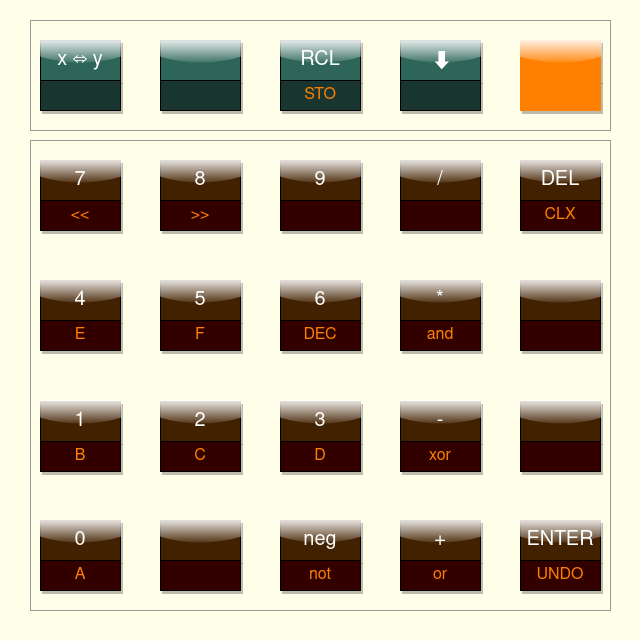

The diagram above was exported from draw.io. Its source (the exported page's mxGraphModel, read from the mxfile embedded in the PNG):
<mxGraphModel dx="990" dy="822" grid="1" gridSize="10" guides="1" tooltips="1" connect="1" arrows="1" fold="1" page="1" pageScale="1" pageWidth="827" pageHeight="1169" math="0" shadow="0">
  <root>
    <mxCell id="TPZ0zkpylWrY6Xw0gtxL-0" />
    <mxCell id="TPZ0zkpylWrY6Xw0gtxL-1" parent="TPZ0zkpylWrY6Xw0gtxL-0" />
    <mxCell id="SUrMSVsUcZiWZpjvyylc-0" value="" style="whiteSpace=wrap;html=1;aspect=fixed;strokeColor=none;fillColor=#FFFEE8;gradientColor=none;" parent="TPZ0zkpylWrY6Xw0gtxL-1" vertex="1">
      <mxGeometry x="80" y="120" width="640" height="640" as="geometry" />
    </mxCell>
    <mxCell id="P4ZKOe3wNLg1rE3TO5tP-0" value="" style="rounded=0;whiteSpace=wrap;html=1;shadow=0;glass=0;sketch=0;fontSize=16;fontColor=#FF8000;strokeColor=#999999;fillColor=none;" parent="TPZ0zkpylWrY6Xw0gtxL-1" vertex="1">
      <mxGeometry x="110" y="140" width="580" height="110" as="geometry" />
    </mxCell>
    <mxCell id="P4ZKOe3wNLg1rE3TO5tP-1" value="" style="rounded=0;whiteSpace=wrap;html=1;shadow=0;glass=0;sketch=0;fontSize=16;fontColor=#FF8000;strokeColor=#999999;fillColor=none;" parent="TPZ0zkpylWrY6Xw0gtxL-1" vertex="1">
      <mxGeometry x="110" y="260" width="580" height="470" as="geometry" />
    </mxCell>
    <mxCell id="XgQPrO3L7pbNE373BiZ5-0" value="7" style="rounded=0;whiteSpace=wrap;html=1;fontSize=20;fillColor=#422100;fontColor=#FFFFFF;glass=1;sketch=0;shadow=1;" parent="TPZ0zkpylWrY6Xw0gtxL-1" vertex="1">
      <mxGeometry x="120" y="280" width="80" height="40" as="geometry" />
    </mxCell>
    <mxCell id="XgQPrO3L7pbNE373BiZ5-1" value="&amp;lt;&amp;lt;" style="rounded=0;whiteSpace=wrap;html=1;fontSize=16;fontColor=#FF8000;fillColor=#330000;shadow=1;glass=0;" parent="TPZ0zkpylWrY6Xw0gtxL-1" vertex="1">
      <mxGeometry x="120" y="320" width="80" height="30" as="geometry" />
    </mxCell>
    <mxCell id="XgQPrO3L7pbNE373BiZ5-2" value="8" style="rounded=0;whiteSpace=wrap;html=1;fontSize=20;fillColor=#422100;fontColor=#FFFFFF;glass=1;sketch=0;shadow=1;" parent="TPZ0zkpylWrY6Xw0gtxL-1" vertex="1">
      <mxGeometry x="240" y="280" width="80" height="40" as="geometry" />
    </mxCell>
    <mxCell id="XgQPrO3L7pbNE373BiZ5-3" value="&amp;gt;&amp;gt;" style="rounded=0;whiteSpace=wrap;html=1;fontSize=16;fontColor=#FF8000;fillColor=#330000;shadow=1;glass=0;" parent="TPZ0zkpylWrY6Xw0gtxL-1" vertex="1">
      <mxGeometry x="240" y="320" width="80" height="30" as="geometry" />
    </mxCell>
    <mxCell id="XgQPrO3L7pbNE373BiZ5-4" value="9" style="rounded=0;whiteSpace=wrap;html=1;fontSize=20;fillColor=#422100;fontColor=#FFFFFF;glass=1;sketch=0;shadow=1;" parent="TPZ0zkpylWrY6Xw0gtxL-1" vertex="1">
      <mxGeometry x="360" y="280" width="80" height="40" as="geometry" />
    </mxCell>
    <mxCell id="XgQPrO3L7pbNE373BiZ5-5" value="" style="rounded=0;whiteSpace=wrap;html=1;fontSize=16;fontColor=#FF8000;fillColor=#330000;shadow=1;glass=0;" parent="TPZ0zkpylWrY6Xw0gtxL-1" vertex="1">
      <mxGeometry x="360" y="320" width="80" height="30" as="geometry" />
    </mxCell>
    <mxCell id="XgQPrO3L7pbNE373BiZ5-6" value="/" style="rounded=0;whiteSpace=wrap;html=1;fontSize=20;fillColor=#422100;fontColor=#FFFFFF;glass=1;sketch=0;shadow=1;" parent="TPZ0zkpylWrY6Xw0gtxL-1" vertex="1">
      <mxGeometry x="480" y="280" width="80" height="40" as="geometry" />
    </mxCell>
    <mxCell id="XgQPrO3L7pbNE373BiZ5-7" value="" style="rounded=0;whiteSpace=wrap;html=1;fontSize=16;fontColor=#FF8000;fillColor=#330000;shadow=1;glass=0;" parent="TPZ0zkpylWrY6Xw0gtxL-1" vertex="1">
      <mxGeometry x="480" y="320" width="80" height="30" as="geometry" />
    </mxCell>
    <mxCell id="XgQPrO3L7pbNE373BiZ5-8" value="DEL" style="rounded=0;whiteSpace=wrap;html=1;fontSize=20;fillColor=#422100;fontColor=#FFFFFF;glass=1;sketch=0;shadow=1;" parent="TPZ0zkpylWrY6Xw0gtxL-1" vertex="1">
      <mxGeometry x="600" y="280" width="80" height="40" as="geometry" />
    </mxCell>
    <mxCell id="XgQPrO3L7pbNE373BiZ5-9" value="CLX" style="rounded=0;whiteSpace=wrap;html=1;fontSize=16;fontColor=#FF8000;fillColor=#330000;shadow=1;glass=0;" parent="TPZ0zkpylWrY6Xw0gtxL-1" vertex="1">
      <mxGeometry x="600" y="320" width="80" height="30" as="geometry" />
    </mxCell>
    <mxCell id="XgQPrO3L7pbNE373BiZ5-10" value="4" style="rounded=0;whiteSpace=wrap;html=1;fontSize=20;fillColor=#422100;fontColor=#FFFFFF;glass=1;sketch=0;shadow=1;" parent="TPZ0zkpylWrY6Xw0gtxL-1" vertex="1">
      <mxGeometry x="120" y="400" width="80" height="40" as="geometry" />
    </mxCell>
    <mxCell id="XgQPrO3L7pbNE373BiZ5-11" value="E" style="rounded=0;whiteSpace=wrap;html=1;fontSize=16;fontColor=#FF8000;fillColor=#330000;shadow=1;glass=0;" parent="TPZ0zkpylWrY6Xw0gtxL-1" vertex="1">
      <mxGeometry x="120" y="440" width="80" height="30" as="geometry" />
    </mxCell>
    <mxCell id="XgQPrO3L7pbNE373BiZ5-12" value="5" style="rounded=0;whiteSpace=wrap;html=1;fontSize=20;fillColor=#422100;fontColor=#FFFFFF;glass=1;sketch=0;shadow=1;" parent="TPZ0zkpylWrY6Xw0gtxL-1" vertex="1">
      <mxGeometry x="240" y="400" width="80" height="40" as="geometry" />
    </mxCell>
    <mxCell id="XgQPrO3L7pbNE373BiZ5-13" value="F" style="rounded=0;whiteSpace=wrap;html=1;fontSize=16;fontColor=#FF8000;fillColor=#330000;shadow=1;glass=0;" parent="TPZ0zkpylWrY6Xw0gtxL-1" vertex="1">
      <mxGeometry x="240" y="440" width="80" height="30" as="geometry" />
    </mxCell>
    <mxCell id="XgQPrO3L7pbNE373BiZ5-14" value="6" style="rounded=0;whiteSpace=wrap;html=1;fontSize=20;fillColor=#422100;fontColor=#FFFFFF;glass=1;sketch=0;shadow=1;" parent="TPZ0zkpylWrY6Xw0gtxL-1" vertex="1">
      <mxGeometry x="360" y="400" width="80" height="40" as="geometry" />
    </mxCell>
    <mxCell id="XgQPrO3L7pbNE373BiZ5-15" value="DEC" style="rounded=0;whiteSpace=wrap;html=1;fontSize=16;fontColor=#FF8000;fillColor=#330000;shadow=1;glass=0;" parent="TPZ0zkpylWrY6Xw0gtxL-1" vertex="1">
      <mxGeometry x="360" y="440" width="80" height="30" as="geometry" />
    </mxCell>
    <mxCell id="XgQPrO3L7pbNE373BiZ5-16" value="*" style="rounded=0;whiteSpace=wrap;html=1;fontSize=20;fillColor=#422100;fontColor=#FFFFFF;glass=1;sketch=0;shadow=1;" parent="TPZ0zkpylWrY6Xw0gtxL-1" vertex="1">
      <mxGeometry x="480" y="400" width="80" height="40" as="geometry" />
    </mxCell>
    <mxCell id="XgQPrO3L7pbNE373BiZ5-17" value="and" style="rounded=0;whiteSpace=wrap;html=1;fontSize=16;fontColor=#FF8000;fillColor=#330000;shadow=1;glass=0;" parent="TPZ0zkpylWrY6Xw0gtxL-1" vertex="1">
      <mxGeometry x="480" y="440" width="80" height="30" as="geometry" />
    </mxCell>
    <mxCell id="XgQPrO3L7pbNE373BiZ5-18" value="" style="rounded=0;whiteSpace=wrap;html=1;fontSize=20;fillColor=#422100;fontColor=#FFFFFF;glass=1;sketch=0;shadow=1;" parent="TPZ0zkpylWrY6Xw0gtxL-1" vertex="1">
      <mxGeometry x="600" y="400" width="80" height="40" as="geometry" />
    </mxCell>
    <mxCell id="XgQPrO3L7pbNE373BiZ5-19" value="" style="rounded=0;whiteSpace=wrap;html=1;fontSize=16;fontColor=#FF8000;fillColor=#330000;shadow=1;glass=0;" parent="TPZ0zkpylWrY6Xw0gtxL-1" vertex="1">
      <mxGeometry x="600" y="440" width="80" height="30" as="geometry" />
    </mxCell>
    <mxCell id="XgQPrO3L7pbNE373BiZ5-20" value="1" style="rounded=0;whiteSpace=wrap;html=1;fontSize=20;fillColor=#422100;fontColor=#FFFFFF;glass=1;sketch=0;shadow=1;" parent="TPZ0zkpylWrY6Xw0gtxL-1" vertex="1">
      <mxGeometry x="120" y="521" width="80" height="40" as="geometry" />
    </mxCell>
    <mxCell id="XgQPrO3L7pbNE373BiZ5-21" value="B" style="rounded=0;whiteSpace=wrap;html=1;fontSize=16;fontColor=#FF8000;fillColor=#330000;shadow=1;glass=0;" parent="TPZ0zkpylWrY6Xw0gtxL-1" vertex="1">
      <mxGeometry x="120" y="561" width="80" height="30" as="geometry" />
    </mxCell>
    <mxCell id="XgQPrO3L7pbNE373BiZ5-22" value="2" style="rounded=0;whiteSpace=wrap;html=1;fontSize=20;fillColor=#422100;fontColor=#FFFFFF;glass=1;sketch=0;shadow=1;" parent="TPZ0zkpylWrY6Xw0gtxL-1" vertex="1">
      <mxGeometry x="240" y="521" width="80" height="40" as="geometry" />
    </mxCell>
    <mxCell id="XgQPrO3L7pbNE373BiZ5-23" value="C" style="rounded=0;whiteSpace=wrap;html=1;fontSize=16;fontColor=#FF8000;fillColor=#330000;shadow=1;glass=0;" parent="TPZ0zkpylWrY6Xw0gtxL-1" vertex="1">
      <mxGeometry x="240" y="561" width="80" height="30" as="geometry" />
    </mxCell>
    <mxCell id="XgQPrO3L7pbNE373BiZ5-24" value="3" style="rounded=0;whiteSpace=wrap;html=1;fontSize=20;fillColor=#422100;fontColor=#FFFFFF;glass=1;sketch=0;shadow=1;" parent="TPZ0zkpylWrY6Xw0gtxL-1" vertex="1">
      <mxGeometry x="360" y="521" width="80" height="40" as="geometry" />
    </mxCell>
    <mxCell id="XgQPrO3L7pbNE373BiZ5-25" value="D" style="rounded=0;whiteSpace=wrap;html=1;fontSize=16;fontColor=#FF8000;fillColor=#330000;shadow=1;glass=0;" parent="TPZ0zkpylWrY6Xw0gtxL-1" vertex="1">
      <mxGeometry x="360" y="561" width="80" height="30" as="geometry" />
    </mxCell>
    <mxCell id="XgQPrO3L7pbNE373BiZ5-26" value="-" style="rounded=0;whiteSpace=wrap;html=1;fontSize=20;fillColor=#422100;fontColor=#FFFFFF;glass=1;sketch=0;shadow=1;" parent="TPZ0zkpylWrY6Xw0gtxL-1" vertex="1">
      <mxGeometry x="480" y="521" width="80" height="40" as="geometry" />
    </mxCell>
    <mxCell id="XgQPrO3L7pbNE373BiZ5-27" value="xor" style="rounded=0;whiteSpace=wrap;html=1;fontSize=16;fontColor=#FF8000;fillColor=#330000;shadow=1;glass=0;" parent="TPZ0zkpylWrY6Xw0gtxL-1" vertex="1">
      <mxGeometry x="480" y="561" width="80" height="30" as="geometry" />
    </mxCell>
    <mxCell id="XgQPrO3L7pbNE373BiZ5-28" value="" style="rounded=0;whiteSpace=wrap;html=1;fontSize=20;fillColor=#422100;fontColor=#FFFFFF;glass=1;sketch=0;shadow=1;" parent="TPZ0zkpylWrY6Xw0gtxL-1" vertex="1">
      <mxGeometry x="600" y="521" width="80" height="40" as="geometry" />
    </mxCell>
    <mxCell id="XgQPrO3L7pbNE373BiZ5-29" value="" style="rounded=0;whiteSpace=wrap;html=1;fontSize=16;fontColor=#FF8000;fillColor=#330000;shadow=1;glass=0;" parent="TPZ0zkpylWrY6Xw0gtxL-1" vertex="1">
      <mxGeometry x="600" y="561" width="80" height="30" as="geometry" />
    </mxCell>
    <mxCell id="XgQPrO3L7pbNE373BiZ5-30" value="0" style="rounded=0;whiteSpace=wrap;html=1;fontSize=20;fillColor=#422100;fontColor=#FFFFFF;glass=1;sketch=0;shadow=1;" parent="TPZ0zkpylWrY6Xw0gtxL-1" vertex="1">
      <mxGeometry x="120" y="640" width="80" height="40" as="geometry" />
    </mxCell>
    <mxCell id="XgQPrO3L7pbNE373BiZ5-31" value="A" style="rounded=0;whiteSpace=wrap;html=1;fontSize=16;fontColor=#FF8000;fillColor=#330000;shadow=1;glass=0;" parent="TPZ0zkpylWrY6Xw0gtxL-1" vertex="1">
      <mxGeometry x="120" y="680" width="80" height="30" as="geometry" />
    </mxCell>
    <mxCell id="XgQPrO3L7pbNE373BiZ5-32" value="" style="rounded=0;whiteSpace=wrap;html=1;fontSize=20;fillColor=#422100;fontColor=#FFFFFF;glass=1;sketch=0;shadow=1;" parent="TPZ0zkpylWrY6Xw0gtxL-1" vertex="1">
      <mxGeometry x="240" y="640" width="80" height="40" as="geometry" />
    </mxCell>
    <mxCell id="XgQPrO3L7pbNE373BiZ5-33" value="" style="rounded=0;whiteSpace=wrap;html=1;fontSize=16;fontColor=#FF8000;fillColor=#330000;shadow=1;glass=0;" parent="TPZ0zkpylWrY6Xw0gtxL-1" vertex="1">
      <mxGeometry x="240" y="680" width="80" height="30" as="geometry" />
    </mxCell>
    <mxCell id="XgQPrO3L7pbNE373BiZ5-34" value="neg" style="rounded=0;whiteSpace=wrap;html=1;fontSize=20;fillColor=#422100;fontColor=#FFFFFF;glass=1;sketch=0;shadow=1;" parent="TPZ0zkpylWrY6Xw0gtxL-1" vertex="1">
      <mxGeometry x="360" y="640" width="80" height="40" as="geometry" />
    </mxCell>
    <mxCell id="XgQPrO3L7pbNE373BiZ5-35" value="not" style="rounded=0;whiteSpace=wrap;html=1;fontSize=16;fontColor=#FF8000;fillColor=#330000;shadow=1;glass=0;" parent="TPZ0zkpylWrY6Xw0gtxL-1" vertex="1">
      <mxGeometry x="360" y="680" width="80" height="30" as="geometry" />
    </mxCell>
    <mxCell id="XgQPrO3L7pbNE373BiZ5-36" value="+" style="rounded=0;whiteSpace=wrap;html=1;fontSize=20;fillColor=#422100;fontColor=#FFFFFF;glass=1;sketch=0;shadow=1;" parent="TPZ0zkpylWrY6Xw0gtxL-1" vertex="1">
      <mxGeometry x="480" y="640" width="80" height="40" as="geometry" />
    </mxCell>
    <mxCell id="XgQPrO3L7pbNE373BiZ5-37" value="or" style="rounded=0;whiteSpace=wrap;html=1;fontSize=16;fontColor=#FF8000;fillColor=#330000;shadow=1;glass=0;" parent="TPZ0zkpylWrY6Xw0gtxL-1" vertex="1">
      <mxGeometry x="480" y="680" width="80" height="30" as="geometry" />
    </mxCell>
    <mxCell id="XgQPrO3L7pbNE373BiZ5-38" value="ENTER" style="rounded=0;whiteSpace=wrap;html=1;fontSize=20;fillColor=#422100;fontColor=#FFFFFF;glass=1;sketch=0;shadow=1;" parent="TPZ0zkpylWrY6Xw0gtxL-1" vertex="1">
      <mxGeometry x="600" y="640" width="80" height="40" as="geometry" />
    </mxCell>
    <mxCell id="XgQPrO3L7pbNE373BiZ5-39" value="UNDO" style="rounded=0;whiteSpace=wrap;html=1;fontSize=16;fontColor=#FF8000;fillColor=#330000;shadow=1;glass=0;" parent="TPZ0zkpylWrY6Xw0gtxL-1" vertex="1">
      <mxGeometry x="600" y="680" width="80" height="30" as="geometry" />
    </mxCell>
    <mxCell id="XgQPrO3L7pbNE373BiZ5-40" value="x ⇔ y" style="rounded=0;whiteSpace=wrap;html=1;fontSize=20;fillColor=#2D6659;fontColor=#FFFFFF;glass=1;sketch=0;shadow=1;" parent="TPZ0zkpylWrY6Xw0gtxL-1" vertex="1">
      <mxGeometry x="120" y="160" width="80" height="40" as="geometry" />
    </mxCell>
    <mxCell id="XgQPrO3L7pbNE373BiZ5-41" value="" style="rounded=0;whiteSpace=wrap;html=1;fontSize=16;fontColor=#FF8000;fillColor=#18362F;shadow=1;glass=0;" parent="TPZ0zkpylWrY6Xw0gtxL-1" vertex="1">
      <mxGeometry x="120" y="200" width="80" height="30" as="geometry" />
    </mxCell>
    <mxCell id="XgQPrO3L7pbNE373BiZ5-42" value="" style="rounded=0;whiteSpace=wrap;html=1;fontSize=20;fillColor=#2D6659;fontColor=#FFFFFF;glass=1;sketch=0;shadow=1;" parent="TPZ0zkpylWrY6Xw0gtxL-1" vertex="1">
      <mxGeometry x="240" y="160" width="80" height="40" as="geometry" />
    </mxCell>
    <mxCell id="XgQPrO3L7pbNE373BiZ5-43" value="" style="rounded=0;whiteSpace=wrap;html=1;fontSize=16;fontColor=#FF8000;fillColor=#18362F;shadow=1;glass=0;" parent="TPZ0zkpylWrY6Xw0gtxL-1" vertex="1">
      <mxGeometry x="240" y="200" width="80" height="30" as="geometry" />
    </mxCell>
    <mxCell id="XgQPrO3L7pbNE373BiZ5-44" value="RCL" style="rounded=0;whiteSpace=wrap;html=1;fontSize=20;fillColor=#2D6659;fontColor=#FFFFFF;glass=1;sketch=0;shadow=1;" parent="TPZ0zkpylWrY6Xw0gtxL-1" vertex="1">
      <mxGeometry x="360" y="160" width="80" height="40" as="geometry" />
    </mxCell>
    <mxCell id="XgQPrO3L7pbNE373BiZ5-45" value="STO" style="rounded=0;whiteSpace=wrap;html=1;fontSize=16;fontColor=#FF8000;fillColor=#18362F;shadow=1;glass=0;" parent="TPZ0zkpylWrY6Xw0gtxL-1" vertex="1">
      <mxGeometry x="360" y="200" width="80" height="30" as="geometry" />
    </mxCell>
    <mxCell id="XgQPrO3L7pbNE373BiZ5-46" value="➡" style="rounded=0;whiteSpace=wrap;html=1;fontSize=20;fillColor=#2D6659;fontColor=#FFFFFF;glass=1;sketch=0;shadow=1;horizontal=0;rotation=180;direction=west;" parent="TPZ0zkpylWrY6Xw0gtxL-1" vertex="1">
      <mxGeometry x="480" y="160" width="80" height="40" as="geometry" />
    </mxCell>
    <mxCell id="XgQPrO3L7pbNE373BiZ5-47" value="" style="rounded=0;whiteSpace=wrap;html=1;fontSize=16;fontColor=#FF8000;fillColor=#18362F;shadow=1;glass=0;horizontal=0;rotation=-180;" parent="TPZ0zkpylWrY6Xw0gtxL-1" vertex="1">
      <mxGeometry x="480" y="200" width="80" height="30" as="geometry" />
    </mxCell>
    <mxCell id="XgQPrO3L7pbNE373BiZ5-48" value="" style="rounded=0;whiteSpace=wrap;html=1;fontSize=20;fillColor=#FF8000;fontColor=#FFFFFF;glass=1;sketch=0;shadow=1;strokeColor=#FF8000;" parent="TPZ0zkpylWrY6Xw0gtxL-1" vertex="1">
      <mxGeometry x="600" y="160" width="80" height="40" as="geometry" />
    </mxCell>
    <mxCell id="XgQPrO3L7pbNE373BiZ5-49" value="" style="rounded=0;whiteSpace=wrap;html=1;fontSize=16;fontColor=#FF8000;fillColor=#FF8000;shadow=1;glass=0;strokeColor=#FF8000;" parent="TPZ0zkpylWrY6Xw0gtxL-1" vertex="1">
      <mxGeometry x="600" y="200" width="80" height="30" as="geometry" />
    </mxCell>
  </root>
</mxGraphModel>